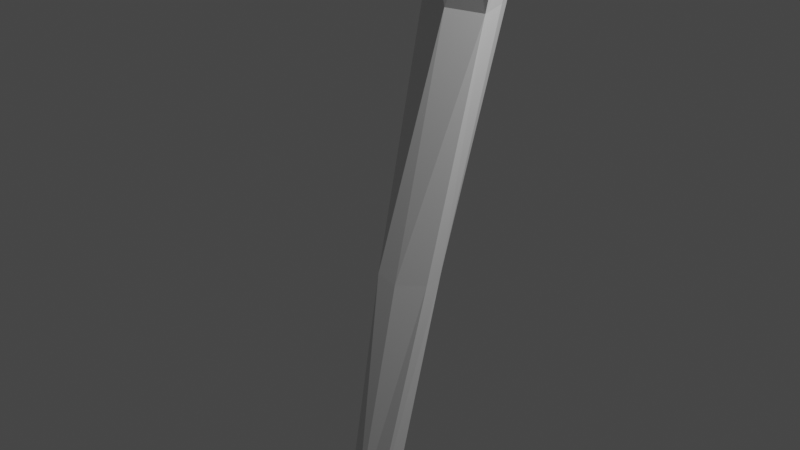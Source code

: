 # Source: rightUlna.blend  (saved by Blender 2.90.8; exported with 4.5.12 LTS)
import bpy
from mathutils import Matrix  # noqa: F401  (used for matrix-valued properties, if any)

bpy.ops.wm.read_factory_settings(use_empty=True)
scene = bpy.context.scene
scene.name = 'Scene'

# ---- collections
col_collection = bpy.data.collections.new('Collection'); scene.collection.children.link(col_collection)

# ---- materials (node trees are filled in below, after node groups)
mat_default_obj = bpy.data.materials.new('Default OBJ')
mat_default_obj.use_transparent_shadow = False

# ---- material node trees
mat_default_obj.use_nodes = True; mat_default_obj.node_tree.nodes.clear()
_N = mat_default_obj.node_tree.nodes; _L = mat_default_obj.node_tree.links
n0 = _N.new('ShaderNodeBsdfPrincipled'); n0.name = 'Principled BSDF'; n0.location = (10, 300)
n0.distribution = 'GGX'
n0.subsurface_method = 'BURLEY'
n0.inputs[3].default_value = 1.45
n0.inputs[27].default_value = (0.0, 0.0, 0.0, 1.0)
n0.inputs[28].default_value = 1.0
n1 = _N.new('ShaderNodeOutputMaterial'); n1.name = 'Material Output'; n1.location = (300, 300)
_L.new(n0.outputs[0], n1.inputs[0])
n1.is_active_output = True

# ---- world
world_world = bpy.data.worlds.new('World'); scene.world = world_world
world_world.use_nodes = True; world_world.node_tree.nodes.clear()
_N = world_world.node_tree.nodes; _L = world_world.node_tree.links
n0 = _N.new('ShaderNodeOutputWorld'); n0.name = 'World Output'; n0.location = (300, 300)
n1 = _N.new('ShaderNodeBackground'); n1.name = 'Background'; n1.location = (10, 300)
n1.inputs[0].default_value = (0.05088, 0.05088, 0.05088, 1.0)
_L.new(n1.outputs[0], n0.inputs[0])
n0.is_active_output = True
world_world.color = (0.05088, 0.05088, 0.05088)
world_world.use_sun_shadow = False
world_world.sun_shadow_jitter_overblur = 0.0

# ---- cameras
cam_camera = bpy.data.cameras.new('Camera')
cam_camera.clip_end = 100.0
cam_camera.ortho_scale = 7.314

# ---- lights
light_light = bpy.data.lights.new('Light', 'POINT')
light_light.transmission_factor = 0.0
light_light.energy = 1000.0
light_light.shadow_soft_size = 0.1
light_light.shadow_maximum_resolution = 0.006
light_light.use_absolute_resolution = True

# ---- meshes
me_mainskeleton = bpy.data.meshes.new('mainSkeleton')
me_mainskeleton.from_pydata([(-0.08554, 2.178, -0.3822), (-0.07606, 2.815, -0.3854), (-0.1461, 2.2, -0.5044), (0.01917, -0.4382, 0.2204), (-0.07138, -4.305, 1.106), (0.06913, -3.122, 0.8168), (-0.1809, -4.205, 0.8473), (-0.3252, -4.613, 1.02), (0.6091, 4.201, -1.37), (0.5102, 4.056, -1.46), (0.3616, 4.243, -1.324), (0.5006, 4.265, -1.309), (0.4382, 2.217, -1.029), (0.4503, -0.5006, -0.1594), (0.1271, 2.298, -1.041), (0.2468, -0.4604, -0.2808), (0.3632, -3.201, 0.4649), (0.1853, -3.169, 0.4278), (0.2721, -5.067, 1.152), (0.06241, -5.122, 1.418), (0.2329, -5.175, 1.127), (0.9632, 3.581, -0.7969), (1.027, 3.953, -0.948), (0.7378, 3.937, -0.8229), (0.7649, 3.618, -0.7116), (0.3094, 2.827, -0.1549), (0.259, 3.112, -0.07457), (-0.0603, 2.215, -0.619), (-0.1432, 2.825, -0.526), (-0.2844, -5.008, 0.8965), (-0.1307, -5.045, 0.8189), (-0.1483, -5.227, 0.959), (-0.2387, -5.203, 1.011), (0.3886, 3.727, -0.7293), (-0.04137, 3.956, -0.9281), (0.05462, 3.564, -0.7212), (0.5745, 3.296, -0.07078), (0.3507, 3.892, -0.8518), (0.9045, 4.234, -1.203), (0.9093, 3.813, -1.3), (0.4685, -3.188, 0.5684), (0.3283, -4.449, 0.7608), (-0.005256, -4.367, 0.6764), (-0.009544, -3.149, 0.6084), (0.4132, 4.296, -0.7456), (-0.079, -4.71, 0.7514), (0.1819, -4.825, 0.7275), (0.8792, 2.787, -0.364), (0.6516, 2.892, -0.2688), (0.7352, 2.194, -0.3784), (0.04363, 3.421, -0.4901), (-0.02299, 3.136, -0.4059), (0.1465, -4.996, 1.349), (-0.2302, -4.848, 1.42), (0.004543, 2.255, -0.9222), (0.06392, 2.846, -1.063), (0.1721, 2.861, -1.184), (0.2761, -4.811, 0.7557), (0.2043, -4.433, 0.6679), (0.2465, -4.407, 1.03), (0.3544, -4.794, 0.8876), (0.3494, -4.454, 0.9458), (0.2494, -5.229, 0.9994), (0.1375, -5.244, 0.9542), (0.2003, -5.331, 0.9431), (0.01135, -0.4186, 0.07345), (-0.03159, 4.043, -1.226), (-0.08432, 4.258, -1.02), (0.96, 3.214, -0.1464), (1.184, 3.279, -0.4838), (1.171, 3.425, -0.5361), (0.179, 4.116, -1.34), (0.2146, 3.783, -1.419), (-0.2639, -5.143, 1.419), (0.03916, 3.742, -1.276), (0.1052, 3.38, -1.211), (0.3346, -5.117, 0.8996), (0.2395, -4.742, 1.086), (0.1182, -5.118, 0.7453), (0.268, -3.132, 0.8779), (0.1535, -4.374, 1.071), (0.4067, -3.886, 0.9206), (0.4619, -3.149, 0.8078), (0.3066, -0.5151, 0.3488), (0.5787, -0.478, 0.1701), (0.1291, -4.675, 1.18), (0.9918, 4.111, -0.9775), (0.7641, 4.051, -0.8309), (-0.4592, -4.924, 1.127), (-0.1768, -4.624, 1.228), (1.02, 3.033, -0.3051), (0.8518, 3.364, -0.7735), (0.9424, 3.509, -0.8414), (0.7928, 4.479, -0.8297), (0.4129, 3.575, 0.0405), (0.7572, 3.327, -0.0691), (0.3527, 4.036, -1.459), (0.7913, 3.493, 0.04538), (0.8138, 3.428, -0.4858), (0.7463, 2.777, -0.7504), (0.5818, 2.79, -1.166), (0.7547, 3.353, -1.243), (0.1795, 3.395, -1.323), (-0.2004, -4.652, 0.85), (0.2002, 3.372, 0.02442), (0.09585, 3.164, -0.1084), (0.4421, 4.487, -0.9688), (0.3621, 2.21, -0.2276), (0.2596, -5.123, 0.7757), (0.5478, -0.4855, -0.04319), (0.6647, 4.493, -1.018), (0.6502, 2.212, -0.6937), (-0.4463, -5.187, 1.23), (0.06251, 3.312, -0.7526), (0.1643, -5.391, 0.8419), (0.1072, -0.4457, 0.3878), (0.1727, 3.508, -0.2511), (-0.09497, -5.424, 0.983), (1.132, 3.312, -0.1374), (-0.06595, 2.823, -0.7021)], [], [(105, 51, 26), (90, 69, 118), (90, 118, 68), (1, 105, 26), (105, 1, 51), (118, 69, 70), (5, 4, 79), (68, 69, 118), (0, 1, 2, 3), (4, 5, 6, 7), (8, 9, 10, 11), (12, 13, 14), (15, 16, 17), (18, 19, 20), (21, 22, 23), (24, 21, 23), (1, 25, 26), (27, 2, 28), (29, 30, 31), (31, 32, 29), (33, 34, 35), (36, 26, 25), (23, 37, 33), (38, 39, 9), (9, 8, 38), (40, 41, 16), (17, 42, 6), (17, 6, 43), (23, 44, 37), (30, 45, 46), (47, 48, 49), (50, 35, 51), (19, 52, 53), (14, 54, 55), (55, 56, 14), (57, 46, 58), (59, 60, 61), (62, 63, 64), (3, 65, 43), (65, 3, 2), (3, 43, 5), (66, 34, 67), (68, 69, 70), (57, 58, 41), (66, 71, 72), (19, 53, 73), (35, 74, 75), (76, 60, 77), (30, 46, 78), (62, 20, 63), (79, 80, 81), (81, 82, 79), (83, 84, 49), (43, 65, 17), (59, 80, 85), (23, 86, 87), (57, 41, 61), (28, 2, 1), (88, 53, 89), (89, 7, 88), (51, 35, 28), (69, 90, 91), (92, 69, 91), (87, 86, 93), (22, 39, 38), (38, 86, 22), (94, 36, 95), (58, 42, 17), (96, 72, 71), (97, 70, 98), (99, 100, 101), (67, 34, 37), (75, 102, 56), (6, 103, 7), (104, 105, 26), (36, 25, 48), (23, 33, 24), (66, 106, 10), (71, 66, 10), (14, 15, 54), (80, 59, 81), (23, 87, 44), (38, 93, 86), (68, 90, 69), (105, 104, 50), (51, 105, 50), (103, 6, 42), (42, 45, 103), (1, 0, 107), (57, 60, 76), (57, 76, 108), (59, 77, 60), (52, 18, 77), (77, 85, 52), (109, 82, 40), (2, 27, 65), (41, 40, 81), (81, 61, 41), (8, 11, 110), (58, 46, 45), (42, 58, 45), (99, 47, 49), (99, 49, 111), (72, 74, 66), (29, 32, 112), (113, 35, 75), (18, 76, 77), (14, 56, 100), (12, 14, 100), (114, 31, 30), (115, 3, 5), (49, 107, 83), (65, 15, 17), (97, 95, 68), (23, 22, 86), (76, 114, 108), (4, 89, 85), (80, 4, 85), (75, 56, 55), (44, 67, 37), (99, 101, 91), (116, 94, 98), (96, 71, 10), (16, 58, 17), (115, 83, 107), (79, 115, 5), (117, 63, 31), (102, 101, 100), (100, 56, 102), (64, 114, 76), (62, 64, 76), (75, 74, 102), (20, 31, 63), (93, 110, 106), (99, 91, 90), (72, 9, 39), (114, 64, 117), (43, 6, 5), (3, 115, 0), (106, 67, 44), (38, 110, 93), (111, 100, 99), (104, 116, 50), (4, 7, 89), (107, 25, 1), (108, 114, 78), (91, 39, 92), (97, 68, 118), (109, 84, 82), (109, 111, 49), (49, 84, 109), (82, 81, 40), (8, 110, 38), (33, 35, 50), (68, 48, 47), (113, 119, 28), (112, 88, 29), (119, 55, 54), (54, 27, 119), (62, 76, 18), (18, 20, 62), (21, 24, 98), (30, 78, 114), (16, 13, 109), (16, 109, 40), (106, 66, 67), (82, 84, 79), (117, 31, 114), (72, 96, 9), (46, 57, 108), (108, 78, 46), (106, 44, 93), (31, 20, 19), (31, 19, 73), (73, 112, 31), (74, 72, 102), (59, 61, 81), (48, 68, 95), (117, 64, 63), (79, 83, 115), (107, 0, 115), (13, 15, 14), (15, 13, 16), (18, 52, 19), (70, 118, 68), (26, 51, 1), (28, 119, 27), (73, 53, 88), (88, 112, 73), (33, 37, 34), (90, 47, 99), (48, 95, 36), (74, 34, 66), (41, 58, 16), (13, 12, 111), (111, 109, 13), (92, 39, 22), (92, 22, 21), (116, 104, 94), (111, 12, 100), (103, 30, 29), (55, 119, 113), (53, 52, 85), (85, 89, 53), (91, 101, 39), (33, 116, 98), (98, 24, 33), (94, 97, 98), (54, 15, 27), (15, 65, 27), (11, 10, 106), (11, 106, 110), (116, 33, 50), (47, 90, 68), (113, 28, 35), (29, 88, 7), (7, 103, 29), (113, 75, 55), (103, 45, 30), (98, 70, 21), (97, 118, 70), (72, 39, 101), (102, 72, 101), (104, 26, 36), (104, 36, 94), (84, 83, 79), (77, 59, 85), (70, 69, 92), (92, 21, 70), (61, 60, 57), (9, 96, 10), (112, 32, 31), (28, 1, 51), (107, 49, 48), (107, 48, 25), (87, 93, 44), (74, 35, 34), (79, 4, 80), (94, 95, 97)])
me_mainskeleton.materials.append(mat_default_obj)
me_mainskeleton.use_remesh_fix_poles = True
me_mainskeleton.use_remesh_preserve_attributes = False
me_mainskeleton.use_mirror_vertex_groups = False
me_mainskeleton.update()

# ---- objects
ob_light = bpy.data.objects.new('Light', light_light)
ob_camera = bpy.data.objects.new('Camera', cam_camera)
ob_mainskeleton = bpy.data.objects.new('mainSkeleton', me_mainskeleton)

# ---- transforms, parenting, visibility, modifiers, constraints
ob_light.location = (4.076, 1.005, 5.904)
ob_light.rotation_euler = (0.6503, 0.05522, 1.866)
ob_light.lock_rotations_4d = False
ob_light.empty_display_type = 'ARROWS'
ob_light.color = (0.0, 0.0, 0.0, 0.0)
ob_light.lineart.crease_threshold = 0.0
ob_camera.location = (7.359, -6.926, 4.958)
ob_camera.rotation_euler = (1.109, 0.0, 0.8149)
ob_camera.lock_rotations_4d = False
ob_camera.empty_display_type = 'ARROWS'
ob_camera.color = (0.0, 0.0, 0.0, 0.0)
ob_camera.display_type = 'WIRE'
ob_camera.lineart.crease_threshold = 0.0
ob_mainskeleton.location = (0.0, 0.0, 0.0)
ob_mainskeleton.rotation_euler = (1.571, -0.0, 0.0)
ob_mainskeleton.lineart.crease_threshold = 0.0

# ---- collection membership
col_collection.objects.link(ob_light)
col_collection.objects.link(ob_camera)
col_collection.objects.link(ob_mainskeleton)

# ---- scene / render settings (as saved in the file)
scene.camera = ob_camera
scene.frame_start = 1; scene.frame_end = 250; scene.frame_set(1)
scene.render.engine = 'BLENDER_EEVEE_NEXT'
scene.cycles.use_denoising = False
scene.cycles.samples = 128
scene.cycles.sampling_pattern = 'TABULATED_SOBOL'
scene.cycles.use_adaptive_sampling = False
scene.cycles.use_light_tree = False
scene.view_settings.view_transform = 'Filmic'
bpy.context.view_layer.update()
